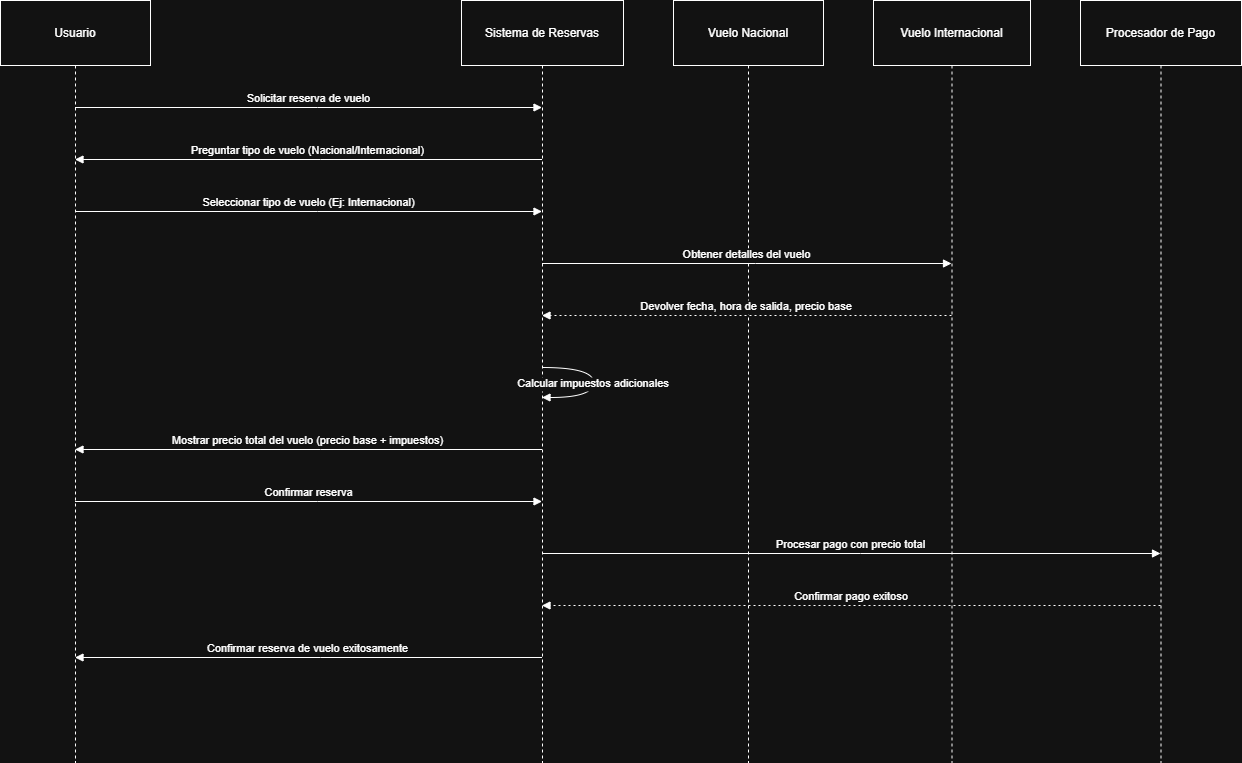

The diagram above was exported from draw.io. Its source (the exported page's mxGraphModel, read from the mxfile embedded in the PNG):
<mxGraphModel dx="2066" dy="1111" grid="1" gridSize="10" guides="1" tooltips="1" connect="1" arrows="1" fold="1" page="1" pageScale="1" pageWidth="827" pageHeight="1169" math="0" shadow="0">
  <root>
    <mxCell id="0" />
    <mxCell id="1" parent="0" />
    <mxCell id="2" value="Usuario" style="shape=umlLifeline;perimeter=lifelinePerimeter;whiteSpace=wrap;container=1;dropTarget=0;collapsible=0;recursiveResize=0;outlineConnect=0;portConstraint=eastwest;newEdgeStyle={&quot;edgeStyle&quot;:&quot;elbowEdgeStyle&quot;,&quot;elbow&quot;:&quot;vertical&quot;,&quot;curved&quot;:0,&quot;rounded&quot;:0};size=65;" parent="1" vertex="1">
      <mxGeometry width="150" height="762" as="geometry" />
    </mxCell>
    <mxCell id="3" value="Sistema de Reservas" style="shape=umlLifeline;perimeter=lifelinePerimeter;whiteSpace=wrap;container=1;dropTarget=0;collapsible=0;recursiveResize=0;outlineConnect=0;portConstraint=eastwest;newEdgeStyle={&quot;edgeStyle&quot;:&quot;elbowEdgeStyle&quot;,&quot;elbow&quot;:&quot;vertical&quot;,&quot;curved&quot;:0,&quot;rounded&quot;:0};size=65;" parent="1" vertex="1">
      <mxGeometry x="461" width="162" height="762" as="geometry" />
    </mxCell>
    <mxCell id="4" value="Vuelo Nacional" style="shape=umlLifeline;perimeter=lifelinePerimeter;whiteSpace=wrap;container=1;dropTarget=0;collapsible=0;recursiveResize=0;outlineConnect=0;portConstraint=eastwest;newEdgeStyle={&quot;edgeStyle&quot;:&quot;elbowEdgeStyle&quot;,&quot;elbow&quot;:&quot;vertical&quot;,&quot;curved&quot;:0,&quot;rounded&quot;:0};size=65;" parent="1" vertex="1">
      <mxGeometry x="673" width="150" height="762" as="geometry" />
    </mxCell>
    <mxCell id="5" value="Vuelo Internacional" style="shape=umlLifeline;perimeter=lifelinePerimeter;whiteSpace=wrap;container=1;dropTarget=0;collapsible=0;recursiveResize=0;outlineConnect=0;portConstraint=eastwest;newEdgeStyle={&quot;edgeStyle&quot;:&quot;elbowEdgeStyle&quot;,&quot;elbow&quot;:&quot;vertical&quot;,&quot;curved&quot;:0,&quot;rounded&quot;:0};size=65;" parent="1" vertex="1">
      <mxGeometry x="873" width="157" height="762" as="geometry" />
    </mxCell>
    <mxCell id="6" value="Procesador de Pago" style="shape=umlLifeline;perimeter=lifelinePerimeter;whiteSpace=wrap;container=1;dropTarget=0;collapsible=0;recursiveResize=0;outlineConnect=0;portConstraint=eastwest;newEdgeStyle={&quot;edgeStyle&quot;:&quot;elbowEdgeStyle&quot;,&quot;elbow&quot;:&quot;vertical&quot;,&quot;curved&quot;:0,&quot;rounded&quot;:0};size=65;" parent="1" vertex="1">
      <mxGeometry x="1080" width="161" height="762" as="geometry" />
    </mxCell>
    <mxCell id="7" value="Solicitar reserva de vuelo" style="verticalAlign=bottom;edgeStyle=elbowEdgeStyle;elbow=vertical;curved=0;rounded=0;endArrow=block;" parent="1" source="2" target="3" edge="1">
      <mxGeometry relative="1" as="geometry">
        <Array as="points">
          <mxPoint x="317" y="107" />
        </Array>
      </mxGeometry>
    </mxCell>
    <mxCell id="8" value="Preguntar tipo de vuelo (Nacional/Internacional)" style="verticalAlign=bottom;edgeStyle=elbowEdgeStyle;elbow=vertical;curved=0;rounded=0;endArrow=block;" parent="1" source="3" target="2" edge="1">
      <mxGeometry relative="1" as="geometry">
        <Array as="points">
          <mxPoint x="320" y="159" />
        </Array>
      </mxGeometry>
    </mxCell>
    <mxCell id="9" value="Seleccionar tipo de vuelo (Ej: Internacional)" style="verticalAlign=bottom;edgeStyle=elbowEdgeStyle;elbow=vertical;curved=0;rounded=0;endArrow=block;" parent="1" source="2" target="3" edge="1">
      <mxGeometry relative="1" as="geometry">
        <Array as="points">
          <mxPoint x="317" y="211" />
        </Array>
      </mxGeometry>
    </mxCell>
    <mxCell id="10" value="Obtener detalles del vuelo" style="verticalAlign=bottom;edgeStyle=elbowEdgeStyle;elbow=vertical;curved=0;rounded=0;endArrow=block;" parent="1" source="3" target="5" edge="1">
      <mxGeometry relative="1" as="geometry">
        <Array as="points">
          <mxPoint x="755" y="263" />
        </Array>
      </mxGeometry>
    </mxCell>
    <mxCell id="11" value="Devolver fecha, hora de salida, precio base" style="verticalAlign=bottom;edgeStyle=elbowEdgeStyle;elbow=vertical;curved=0;rounded=0;dashed=1;dashPattern=2 3;endArrow=block;" parent="1" source="5" target="3" edge="1">
      <mxGeometry relative="1" as="geometry">
        <Array as="points">
          <mxPoint x="758" y="315" />
        </Array>
      </mxGeometry>
    </mxCell>
    <mxCell id="12" value="Calcular impuestos adicionales" style="curved=1;endArrow=block;" parent="1" source="3" target="3" edge="1">
      <mxGeometry relative="1" as="geometry">
        <Array as="points">
          <mxPoint x="593" y="367" />
          <mxPoint x="593" y="397" />
        </Array>
      </mxGeometry>
    </mxCell>
    <mxCell id="13" value="Mostrar precio total del vuelo (precio base + impuestos)" style="verticalAlign=bottom;edgeStyle=elbowEdgeStyle;elbow=vertical;curved=0;rounded=0;endArrow=block;" parent="1" source="3" target="2" edge="1">
      <mxGeometry relative="1" as="geometry">
        <Array as="points">
          <mxPoint x="320" y="449" />
        </Array>
      </mxGeometry>
    </mxCell>
    <mxCell id="14" value="Confirmar reserva" style="verticalAlign=bottom;edgeStyle=elbowEdgeStyle;elbow=vertical;curved=0;rounded=0;endArrow=block;" parent="1" source="2" target="3" edge="1">
      <mxGeometry relative="1" as="geometry">
        <Array as="points">
          <mxPoint x="317" y="501" />
        </Array>
      </mxGeometry>
    </mxCell>
    <mxCell id="15" value="Procesar pago con precio total" style="verticalAlign=bottom;edgeStyle=elbowEdgeStyle;elbow=vertical;curved=0;rounded=0;endArrow=block;" parent="1" source="3" target="6" edge="1">
      <mxGeometry relative="1" as="geometry">
        <Array as="points">
          <mxPoint x="860" y="553" />
        </Array>
      </mxGeometry>
    </mxCell>
    <mxCell id="16" value="Confirmar pago exitoso" style="verticalAlign=bottom;edgeStyle=elbowEdgeStyle;elbow=vertical;curved=0;rounded=0;dashed=1;dashPattern=2 3;endArrow=block;" parent="1" source="6" target="3" edge="1">
      <mxGeometry relative="1" as="geometry">
        <Array as="points">
          <mxPoint x="863" y="605" />
        </Array>
      </mxGeometry>
    </mxCell>
    <mxCell id="17" value="Confirmar reserva de vuelo exitosamente" style="verticalAlign=bottom;edgeStyle=elbowEdgeStyle;elbow=vertical;curved=0;rounded=0;endArrow=block;" parent="1" source="3" target="2" edge="1">
      <mxGeometry relative="1" as="geometry">
        <Array as="points">
          <mxPoint x="320" y="657" />
        </Array>
      </mxGeometry>
    </mxCell>
  </root>
</mxGraphModel>